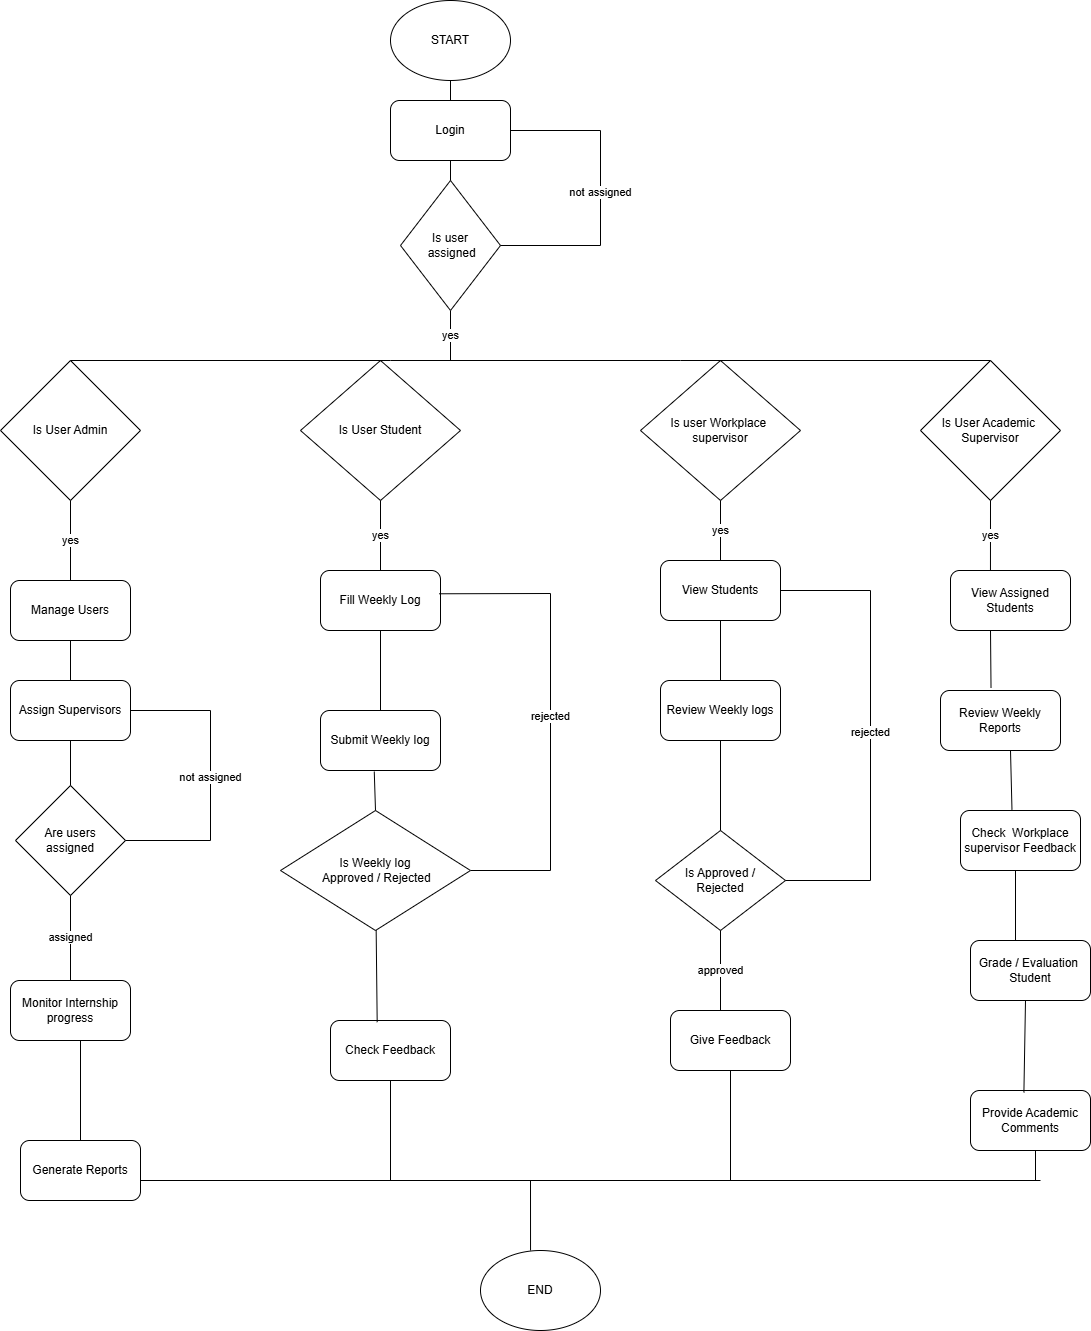

The diagram above was exported from draw.io. Its source (the exported page's mxGraphModel, read from the mxfile embedded in the PNG):
<mxGraphModel dx="1780" dy="1669" grid="1" gridSize="10" guides="1" tooltips="1" connect="1" arrows="1" fold="1" page="1" pageScale="1" pageWidth="850" pageHeight="1100" math="0" shadow="0">
  <root>
    <mxCell id="0" />
    <mxCell id="1" parent="0" />
    <mxCell id="pv5ky--KGNhNAvDmfK8e-7" parent="1" style="ellipse;whiteSpace=wrap;html=1;" value="START" vertex="1">
      <mxGeometry height="80" width="120" x="100" y="-100" as="geometry" />
    </mxCell>
    <mxCell id="pv5ky--KGNhNAvDmfK8e-9" parent="1" style="rhombus;whiteSpace=wrap;html=1;" value="Is User Student" vertex="1">
      <mxGeometry height="140" width="160" x="10" y="260" as="geometry" />
    </mxCell>
    <mxCell id="pv5ky--KGNhNAvDmfK8e-10" parent="1" style="rhombus;whiteSpace=wrap;html=1;" value="Is User Academic&amp;nbsp;&lt;div&gt;Supervisor&lt;/div&gt;" vertex="1">
      <mxGeometry height="140" width="140" x="630" y="260" as="geometry" />
    </mxCell>
    <mxCell id="pv5ky--KGNhNAvDmfK8e-11" parent="1" style="rhombus;whiteSpace=wrap;html=1;" value="Is User Admin" vertex="1">
      <mxGeometry height="140" width="140" x="-290" y="260" as="geometry" />
    </mxCell>
    <mxCell id="pv5ky--KGNhNAvDmfK8e-12" parent="1" style="rhombus;whiteSpace=wrap;html=1;" value="Is user Workplace&amp;nbsp;&lt;div&gt;supervisor&lt;/div&gt;" vertex="1">
      <mxGeometry height="140" width="160" x="350" y="260" as="geometry" />
    </mxCell>
    <mxCell id="pv5ky--KGNhNAvDmfK8e-13" parent="1" style="rounded=1;whiteSpace=wrap;html=1;" value="Fill Weekly Log" vertex="1">
      <mxGeometry height="60" width="120" x="30" y="470" as="geometry" />
    </mxCell>
    <mxCell id="pv5ky--KGNhNAvDmfK8e-14" parent="1" style="rounded=1;whiteSpace=wrap;html=1;" value="Submit Weekly log" vertex="1">
      <mxGeometry height="60" width="120" x="30" y="610" as="geometry" />
    </mxCell>
    <mxCell id="pv5ky--KGNhNAvDmfK8e-15" parent="1" style="ellipse;whiteSpace=wrap;html=1;" value="END" vertex="1">
      <mxGeometry height="80" width="120" x="190" y="1150" as="geometry" />
    </mxCell>
    <mxCell id="pv5ky--KGNhNAvDmfK8e-16" edge="1" parent="1" source="pv5ky--KGNhNAvDmfK8e-13" style="endArrow=none;html=1;rounded=0;entryX=1;entryY=0.5;entryDx=0;entryDy=0;exitX=0.99;exitY=0.388;exitDx=0;exitDy=0;exitPerimeter=0;" target="pv5ky--KGNhNAvDmfK8e-44" value="rejected">
      <mxGeometry height="50" relative="1" width="50" as="geometry">
        <Array as="points">
          <mxPoint x="260" y="493" />
          <mxPoint x="260" y="770" />
        </Array>
        <mxPoint x="250" y="490" as="sourcePoint" />
        <mxPoint x="310" y="690" as="targetPoint" />
      </mxGeometry>
    </mxCell>
    <mxCell id="pv5ky--KGNhNAvDmfK8e-17" edge="1" parent="1" source="pv5ky--KGNhNAvDmfK8e-8" style="endArrow=none;html=1;rounded=0;exitX=0.5;exitY=0;exitDx=0;exitDy=0;entryX=0.5;entryY=1;entryDx=0;entryDy=0;" target="pv5ky--KGNhNAvDmfK8e-7" value="">
      <mxGeometry height="50" relative="1" width="50" as="geometry">
        <mxPoint x="330" y="180" as="sourcePoint" />
        <mxPoint x="380" y="130" as="targetPoint" />
      </mxGeometry>
    </mxCell>
    <mxCell id="pv5ky--KGNhNAvDmfK8e-18" edge="1" parent="1" source="pv5ky--KGNhNAvDmfK8e-11" style="endArrow=none;html=1;rounded=0;exitX=0.5;exitY=0;exitDx=0;exitDy=0;" value="">
      <mxGeometry height="50" relative="1" width="50" as="geometry">
        <Array as="points">
          <mxPoint x="100" y="260" />
          <mxPoint x="390" y="260" />
        </Array>
        <mxPoint x="100" y="280" as="sourcePoint" />
        <mxPoint x="390" y="260" as="targetPoint" />
      </mxGeometry>
    </mxCell>
    <mxCell id="pv5ky--KGNhNAvDmfK8e-8" parent="1" style="rounded=1;whiteSpace=wrap;html=1;" value="Login" vertex="1">
      <mxGeometry height="60" width="120" x="100" as="geometry" />
    </mxCell>
    <mxCell id="pv5ky--KGNhNAvDmfK8e-22" edge="1" parent="1" style="endArrow=none;html=1;rounded=0;entryX=0.5;entryY=0;entryDx=0;entryDy=0;" target="pv5ky--KGNhNAvDmfK8e-10" value="">
      <mxGeometry height="50" relative="1" width="50" as="geometry">
        <Array as="points" />
        <mxPoint x="390" y="260" as="sourcePoint" />
        <mxPoint x="770" y="260" as="targetPoint" />
      </mxGeometry>
    </mxCell>
    <mxCell id="pv5ky--KGNhNAvDmfK8e-23" edge="1" parent="1" style="endArrow=none;html=1;rounded=0;" value="">
      <mxGeometry height="50" relative="1" width="50" as="geometry">
        <mxPoint x="300" y="260" as="sourcePoint" />
        <mxPoint x="300" y="260" as="targetPoint" />
      </mxGeometry>
    </mxCell>
    <mxCell id="pv5ky--KGNhNAvDmfK8e-24" edge="1" parent="1" source="pv5ky--KGNhNAvDmfK8e-12" style="endArrow=none;html=1;rounded=0;exitX=0.5;exitY=0;exitDx=0;exitDy=0;" value="">
      <mxGeometry height="50" relative="1" width="50" as="geometry">
        <mxPoint x="520" y="310" as="sourcePoint" />
        <mxPoint x="570" y="260" as="targetPoint" />
      </mxGeometry>
    </mxCell>
    <mxCell id="pv5ky--KGNhNAvDmfK8e-25" edge="1" parent="1" source="pv5ky--KGNhNAvDmfK8e-14" style="endArrow=none;html=1;rounded=0;exitX=0.5;exitY=0;exitDx=0;exitDy=0;entryX=0.5;entryY=1;entryDx=0;entryDy=0;" target="pv5ky--KGNhNAvDmfK8e-13" value="">
      <mxGeometry height="50" relative="1" width="50" as="geometry">
        <mxPoint x="250" y="620" as="sourcePoint" />
        <mxPoint x="300" y="570" as="targetPoint" />
      </mxGeometry>
    </mxCell>
    <mxCell id="pv5ky--KGNhNAvDmfK8e-26" edge="1" parent="1" source="pv5ky--KGNhNAvDmfK8e-13" style="endArrow=none;html=1;rounded=0;exitX=0.5;exitY=0;exitDx=0;exitDy=0;entryX=0.5;entryY=1;entryDx=0;entryDy=0;" target="pv5ky--KGNhNAvDmfK8e-9" value="yes">
      <mxGeometry height="50" relative="1" width="50" as="geometry">
        <Array as="points">
          <mxPoint x="90" y="400" />
        </Array>
        <mxPoint x="300" y="500" as="sourcePoint" />
        <mxPoint x="300" y="430" as="targetPoint" />
      </mxGeometry>
    </mxCell>
    <mxCell id="pv5ky--KGNhNAvDmfK8e-28" parent="1" style="rounded=1;whiteSpace=wrap;html=1;" value="View Assigned Students" vertex="1">
      <mxGeometry height="60" width="120" x="660" y="470" as="geometry" />
    </mxCell>
    <mxCell id="pv5ky--KGNhNAvDmfK8e-29" parent="1" style="rounded=1;whiteSpace=wrap;html=1;" value="Review Weekly logs" vertex="1">
      <mxGeometry height="60" width="120" x="370" y="580" as="geometry" />
    </mxCell>
    <mxCell id="pv5ky--KGNhNAvDmfK8e-30" parent="1" style="rounded=1;whiteSpace=wrap;html=1;" value="View Students" vertex="1">
      <mxGeometry height="60" width="120" x="370" y="460" as="geometry" />
    </mxCell>
    <mxCell id="pv5ky--KGNhNAvDmfK8e-31" parent="1" style="rounded=1;whiteSpace=wrap;html=1;" value="Give Feedback" vertex="1">
      <mxGeometry height="60" width="120" x="380" y="910" as="geometry" />
    </mxCell>
    <mxCell id="pv5ky--KGNhNAvDmfK8e-32" parent="1" style="rounded=1;whiteSpace=wrap;html=1;" value="Manage Users" vertex="1">
      <mxGeometry height="60" width="120" x="-280" y="480" as="geometry" />
    </mxCell>
    <mxCell id="pv5ky--KGNhNAvDmfK8e-33" parent="1" style="rounded=1;whiteSpace=wrap;html=1;" value="Assign Supervisors" vertex="1">
      <mxGeometry height="60" width="120" x="-280" y="580" as="geometry" />
    </mxCell>
    <mxCell id="pv5ky--KGNhNAvDmfK8e-34" parent="1" style="rounded=1;whiteSpace=wrap;html=1;" value="Monitor Internship progress" vertex="1">
      <mxGeometry height="60" width="120" x="-280" y="880" as="geometry" />
    </mxCell>
    <mxCell id="pv5ky--KGNhNAvDmfK8e-35" parent="1" style="rounded=1;whiteSpace=wrap;html=1;" value="Check Feedback" vertex="1">
      <mxGeometry height="60" width="120" x="40" y="920" as="geometry" />
    </mxCell>
    <mxCell id="pv5ky--KGNhNAvDmfK8e-36" parent="1" style="rhombus;whiteSpace=wrap;html=1;" value="Are users&lt;div&gt;assigned&lt;/div&gt;" vertex="1">
      <mxGeometry height="110" width="110" x="-275" y="685" as="geometry" />
    </mxCell>
    <mxCell id="pv5ky--KGNhNAvDmfK8e-37" parent="1" style="rounded=1;whiteSpace=wrap;html=1;" value="Generate Reports" vertex="1">
      <mxGeometry height="60" width="120" x="-270" y="1040" as="geometry" />
    </mxCell>
    <mxCell id="pv5ky--KGNhNAvDmfK8e-38" parent="1" style="rounded=1;whiteSpace=wrap;html=1;" value="Check&amp;nbsp; Workplace supervisor Feedback" vertex="1">
      <mxGeometry height="60" width="120" x="670" y="710" as="geometry" />
    </mxCell>
    <mxCell id="pv5ky--KGNhNAvDmfK8e-39" parent="1" style="rounded=1;whiteSpace=wrap;html=1;" value="Review Weekly Reports" vertex="1">
      <mxGeometry height="60" width="120" x="650" y="590" as="geometry" />
    </mxCell>
    <mxCell id="pv5ky--KGNhNAvDmfK8e-40" parent="1" style="rounded=1;whiteSpace=wrap;html=1;" value="Grade / Evaluation&amp;nbsp;&lt;div&gt;Student&lt;/div&gt;" vertex="1">
      <mxGeometry height="60" width="120" x="680" y="840" as="geometry" />
    </mxCell>
    <mxCell id="pv5ky--KGNhNAvDmfK8e-41" parent="1" style="rounded=1;whiteSpace=wrap;html=1;" value="Provide Academic Comments" vertex="1">
      <mxGeometry height="60" width="120" x="680" y="990" as="geometry" />
    </mxCell>
    <mxCell id="pv5ky--KGNhNAvDmfK8e-42" parent="1" style="rhombus;whiteSpace=wrap;html=1;" value="Is Approved /&lt;div&gt;Rejected&lt;/div&gt;" vertex="1">
      <mxGeometry height="100" width="130" x="365" y="730" as="geometry" />
    </mxCell>
    <mxCell id="pv5ky--KGNhNAvDmfK8e-43" edge="1" parent="1" source="pv5ky--KGNhNAvDmfK8e-42" style="endArrow=none;html=1;rounded=0;exitX=0.5;exitY=0;exitDx=0;exitDy=0;entryX=0.5;entryY=1;entryDx=0;entryDy=0;" target="pv5ky--KGNhNAvDmfK8e-29" value="">
      <mxGeometry height="50" relative="1" width="50" as="geometry">
        <mxPoint x="520" y="680" as="sourcePoint" />
        <mxPoint x="570" y="630" as="targetPoint" />
      </mxGeometry>
    </mxCell>
    <mxCell id="pv5ky--KGNhNAvDmfK8e-44" parent="1" style="rhombus;whiteSpace=wrap;html=1;" value="Is Weekly log&lt;div&gt;&amp;nbsp;Approved / Rejected&lt;/div&gt;" vertex="1">
      <mxGeometry height="120" width="190" x="-10" y="710" as="geometry" />
    </mxCell>
    <mxCell id="pv5ky--KGNhNAvDmfK8e-46" edge="1" parent="1" source="pv5ky--KGNhNAvDmfK8e-32" style="endArrow=none;html=1;rounded=0;exitX=0.5;exitY=0;exitDx=0;exitDy=0;" target="pv5ky--KGNhNAvDmfK8e-11" value="yes">
      <mxGeometry height="50" relative="1" width="50" as="geometry">
        <Array as="points">
          <mxPoint x="-220" y="400" />
        </Array>
        <mxPoint x="-120" y="540" as="sourcePoint" />
        <mxPoint x="-70" y="490" as="targetPoint" />
      </mxGeometry>
    </mxCell>
    <mxCell id="pv5ky--KGNhNAvDmfK8e-47" edge="1" parent="1" source="pv5ky--KGNhNAvDmfK8e-36" style="endArrow=none;html=1;rounded=0;exitX=1;exitY=0.5;exitDx=0;exitDy=0;entryX=1;entryY=0.5;entryDx=0;entryDy=0;" target="pv5ky--KGNhNAvDmfK8e-33" value="not assigned">
      <mxGeometry height="50" relative="1" width="50" as="geometry">
        <Array as="points">
          <mxPoint x="-80" y="740" />
          <mxPoint x="-80" y="610" />
        </Array>
        <mxPoint x="-120" y="630" as="sourcePoint" />
        <mxPoint x="-80" y="600" as="targetPoint" />
      </mxGeometry>
    </mxCell>
    <mxCell id="pv5ky--KGNhNAvDmfK8e-48" edge="1" parent="1" source="pv5ky--KGNhNAvDmfK8e-34" style="endArrow=none;html=1;rounded=0;exitX=0.5;exitY=0;exitDx=0;exitDy=0;entryX=0.5;entryY=1;entryDx=0;entryDy=0;" target="pv5ky--KGNhNAvDmfK8e-36" value="assigned">
      <mxGeometry height="50" relative="1" width="50" as="geometry">
        <mxPoint x="-220" y="870" as="sourcePoint" />
        <mxPoint x="-220" y="800" as="targetPoint" />
      </mxGeometry>
    </mxCell>
    <mxCell id="pv5ky--KGNhNAvDmfK8e-50" edge="1" parent="1" source="pv5ky--KGNhNAvDmfK8e-37" style="endArrow=none;html=1;rounded=0;exitX=0.5;exitY=0;exitDx=0;exitDy=0;" value="">
      <mxGeometry height="50" relative="1" width="50" as="geometry">
        <mxPoint x="-260" y="990" as="sourcePoint" />
        <mxPoint x="-210" y="940" as="targetPoint" />
      </mxGeometry>
    </mxCell>
    <mxCell id="pv5ky--KGNhNAvDmfK8e-51" edge="1" parent="1" source="pv5ky--KGNhNAvDmfK8e-35" style="endArrow=none;html=1;rounded=0;exitX=0.389;exitY=0.028;exitDx=0;exitDy=0;exitPerimeter=0;" target="pv5ky--KGNhNAvDmfK8e-44" value="">
      <mxGeometry height="50" relative="1" width="50" as="geometry">
        <mxPoint x="90" y="910" as="sourcePoint" />
        <mxPoint x="90" y="830" as="targetPoint" />
      </mxGeometry>
    </mxCell>
    <mxCell id="pv5ky--KGNhNAvDmfK8e-52" edge="1" parent="1" style="endArrow=none;html=1;rounded=0;entryX=0.5;entryY=1;entryDx=0;entryDy=0;" target="pv5ky--KGNhNAvDmfK8e-72" value="yes">
      <mxGeometry height="50" relative="1" width="50" as="geometry">
        <mxPoint x="160" y="260" as="sourcePoint" />
        <mxPoint x="160" y="230" as="targetPoint" />
      </mxGeometry>
    </mxCell>
    <mxCell id="pv5ky--KGNhNAvDmfK8e-53" edge="1" parent="1" source="pv5ky--KGNhNAvDmfK8e-28" style="endArrow=none;html=1;rounded=0;exitX=0.333;exitY=0;exitDx=0;exitDy=0;exitPerimeter=0;" value="yes">
      <mxGeometry height="50" relative="1" width="50" as="geometry">
        <mxPoint x="650" y="450" as="sourcePoint" />
        <mxPoint x="700" y="400" as="targetPoint" />
      </mxGeometry>
    </mxCell>
    <mxCell id="pv5ky--KGNhNAvDmfK8e-54" edge="1" parent="1" source="pv5ky--KGNhNAvDmfK8e-29" style="endArrow=none;html=1;rounded=0;exitX=0.5;exitY=0;exitDx=0;exitDy=0;" value="">
      <mxGeometry height="50" relative="1" width="50" as="geometry">
        <mxPoint x="380" y="570" as="sourcePoint" />
        <mxPoint x="430" y="520" as="targetPoint" />
      </mxGeometry>
    </mxCell>
    <mxCell id="pv5ky--KGNhNAvDmfK8e-55" edge="1" parent="1" source="pv5ky--KGNhNAvDmfK8e-30" style="endArrow=none;html=1;rounded=0;exitX=0.5;exitY=0;exitDx=0;exitDy=0;" value="yes">
      <mxGeometry height="50" relative="1" width="50" as="geometry">
        <mxPoint x="380" y="450" as="sourcePoint" />
        <mxPoint x="430" y="400" as="targetPoint" />
      </mxGeometry>
    </mxCell>
    <mxCell id="pv5ky--KGNhNAvDmfK8e-56" edge="1" parent="1" source="pv5ky--KGNhNAvDmfK8e-38" style="endArrow=none;html=1;rounded=0;exitX=0.429;exitY=-0.011;exitDx=0;exitDy=0;exitPerimeter=0;" value="">
      <mxGeometry height="50" relative="1" width="50" as="geometry">
        <mxPoint x="670" y="700" as="sourcePoint" />
        <mxPoint x="720" y="650" as="targetPoint" />
      </mxGeometry>
    </mxCell>
    <mxCell id="pv5ky--KGNhNAvDmfK8e-57" edge="1" parent="1" source="pv5ky--KGNhNAvDmfK8e-39" style="endArrow=none;html=1;rounded=0;exitX=0.421;exitY=-0.042;exitDx=0;exitDy=0;exitPerimeter=0;" value="">
      <mxGeometry height="50" relative="1" width="50" as="geometry">
        <mxPoint x="650" y="580" as="sourcePoint" />
        <mxPoint x="700" y="530" as="targetPoint" />
      </mxGeometry>
    </mxCell>
    <mxCell id="pv5ky--KGNhNAvDmfK8e-59" edge="1" parent="1" style="endArrow=none;html=1;rounded=0;" value="">
      <mxGeometry height="50" relative="1" width="50" as="geometry">
        <mxPoint x="725" y="840" as="sourcePoint" />
        <mxPoint x="725" y="770" as="targetPoint" />
      </mxGeometry>
    </mxCell>
    <mxCell id="pv5ky--KGNhNAvDmfK8e-60" edge="1" parent="1" source="pv5ky--KGNhNAvDmfK8e-41" style="endArrow=none;html=1;rounded=0;exitX=0.445;exitY=0.033;exitDx=0;exitDy=0;exitPerimeter=0;" value="">
      <mxGeometry height="50" relative="1" width="50" as="geometry">
        <mxPoint x="735" y="980" as="sourcePoint" />
        <mxPoint x="735" y="900" as="targetPoint" />
      </mxGeometry>
    </mxCell>
    <mxCell id="pv5ky--KGNhNAvDmfK8e-61" edge="1" parent="1" style="endArrow=none;html=1;rounded=0;" value="approved">
      <mxGeometry height="50" relative="1" width="50" as="geometry">
        <mxPoint x="430" y="910" as="sourcePoint" />
        <mxPoint x="430" y="830" as="targetPoint" />
      </mxGeometry>
    </mxCell>
    <mxCell id="pv5ky--KGNhNAvDmfK8e-62" edge="1" parent="1" style="endArrow=none;html=1;rounded=0;" value="">
      <mxGeometry height="50" relative="1" width="50" as="geometry">
        <mxPoint x="100" y="1080" as="sourcePoint" />
        <mxPoint x="100" y="980" as="targetPoint" />
      </mxGeometry>
    </mxCell>
    <mxCell id="pv5ky--KGNhNAvDmfK8e-63" edge="1" parent="1" style="endArrow=none;html=1;rounded=0;" value="">
      <mxGeometry height="50" relative="1" width="50" as="geometry">
        <mxPoint x="-150" y="1080" as="sourcePoint" />
        <mxPoint x="750" y="1080" as="targetPoint" />
      </mxGeometry>
    </mxCell>
    <mxCell id="pv5ky--KGNhNAvDmfK8e-64" edge="1" parent="1" style="endArrow=none;html=1;rounded=0;" value="">
      <mxGeometry height="50" relative="1" width="50" as="geometry">
        <mxPoint x="440" y="1080" as="sourcePoint" />
        <mxPoint x="440" y="970" as="targetPoint" />
      </mxGeometry>
    </mxCell>
    <mxCell id="pv5ky--KGNhNAvDmfK8e-65" edge="1" parent="1" style="endArrow=none;html=1;rounded=0;" value="">
      <mxGeometry height="50" relative="1" width="50" as="geometry">
        <mxPoint x="745" y="1080" as="sourcePoint" />
        <mxPoint x="745" y="1050" as="targetPoint" />
      </mxGeometry>
    </mxCell>
    <mxCell id="pv5ky--KGNhNAvDmfK8e-67" edge="1" parent="1" source="pv5ky--KGNhNAvDmfK8e-15" style="endArrow=none;html=1;rounded=0;exitX=0.417;exitY=0;exitDx=0;exitDy=0;exitPerimeter=0;" value="">
      <mxGeometry height="50" relative="1" width="50" as="geometry">
        <mxPoint x="210" y="1130" as="sourcePoint" />
        <mxPoint x="240" y="1080" as="targetPoint" />
      </mxGeometry>
    </mxCell>
    <mxCell id="pv5ky--KGNhNAvDmfK8e-68" edge="1" parent="1" source="pv5ky--KGNhNAvDmfK8e-42" style="endArrow=none;html=1;rounded=0;exitX=1;exitY=0.5;exitDx=0;exitDy=0;entryX=1;entryY=0.5;entryDx=0;entryDy=0;" target="pv5ky--KGNhNAvDmfK8e-30" value="rejected">
      <mxGeometry height="50" relative="1" width="50" as="geometry">
        <Array as="points">
          <mxPoint x="580" y="780" />
          <mxPoint x="580" y="490" />
        </Array>
        <mxPoint x="470" y="810" as="sourcePoint" />
        <mxPoint x="580" y="490" as="targetPoint" />
      </mxGeometry>
    </mxCell>
    <mxCell id="pv5ky--KGNhNAvDmfK8e-69" edge="1" parent="1" source="pv5ky--KGNhNAvDmfK8e-44" style="endArrow=none;html=1;rounded=0;entryX=0.448;entryY=1.018;entryDx=0;entryDy=0;exitX=0.5;exitY=0;exitDx=0;exitDy=0;entryPerimeter=0;" target="pv5ky--KGNhNAvDmfK8e-14" value="">
      <mxGeometry height="50" relative="1" width="50" as="geometry">
        <mxPoint x="50" y="770" as="sourcePoint" />
        <mxPoint x="100" y="720" as="targetPoint" />
      </mxGeometry>
    </mxCell>
    <mxCell id="pv5ky--KGNhNAvDmfK8e-70" edge="1" parent="1" source="pv5ky--KGNhNAvDmfK8e-36" style="endArrow=none;html=1;rounded=0;exitX=0.5;exitY=0;exitDx=0;exitDy=0;entryX=0.5;entryY=1;entryDx=0;entryDy=0;" target="pv5ky--KGNhNAvDmfK8e-33" value="">
      <mxGeometry height="50" relative="1" width="50" as="geometry">
        <mxPoint x="-260" y="690" as="sourcePoint" />
        <mxPoint x="-210" y="640" as="targetPoint" />
      </mxGeometry>
    </mxCell>
    <mxCell id="pv5ky--KGNhNAvDmfK8e-71" edge="1" parent="1" source="pv5ky--KGNhNAvDmfK8e-33" style="endArrow=none;html=1;rounded=0;" value="">
      <mxGeometry height="50" relative="1" width="50" as="geometry">
        <mxPoint x="-270" y="590" as="sourcePoint" />
        <mxPoint x="-220" y="540" as="targetPoint" />
      </mxGeometry>
    </mxCell>
    <mxCell id="pv5ky--KGNhNAvDmfK8e-72" parent="1" style="rhombus;whiteSpace=wrap;html=1;" value="Is user&lt;div&gt;&amp;nbsp;assigned&lt;/div&gt;" vertex="1">
      <mxGeometry height="130" width="100" x="110" y="80" as="geometry" />
    </mxCell>
    <mxCell id="pv5ky--KGNhNAvDmfK8e-73" edge="1" parent="1" source="pv5ky--KGNhNAvDmfK8e-72" style="endArrow=none;html=1;rounded=0;entryX=0.5;entryY=1;entryDx=0;entryDy=0;exitX=0.5;exitY=0;exitDx=0;exitDy=0;" target="pv5ky--KGNhNAvDmfK8e-8" value="">
      <mxGeometry height="50" relative="1" width="50" as="geometry">
        <mxPoint x="50" y="230" as="sourcePoint" />
        <mxPoint x="100" y="180" as="targetPoint" />
      </mxGeometry>
    </mxCell>
    <mxCell id="pv5ky--KGNhNAvDmfK8e-74" edge="1" parent="1" source="pv5ky--KGNhNAvDmfK8e-72" style="endArrow=none;html=1;rounded=0;entryX=1;entryY=0.5;entryDx=0;entryDy=0;exitX=1;exitY=0.5;exitDx=0;exitDy=0;" target="pv5ky--KGNhNAvDmfK8e-8" value="not assigned">
      <mxGeometry height="50" relative="1" width="50" as="geometry">
        <Array as="points">
          <mxPoint x="310" y="145" />
          <mxPoint x="310" y="30" />
        </Array>
        <mxPoint x="250" y="160" as="sourcePoint" />
        <mxPoint x="310" y="10" as="targetPoint" />
      </mxGeometry>
    </mxCell>
  </root>
</mxGraphModel>